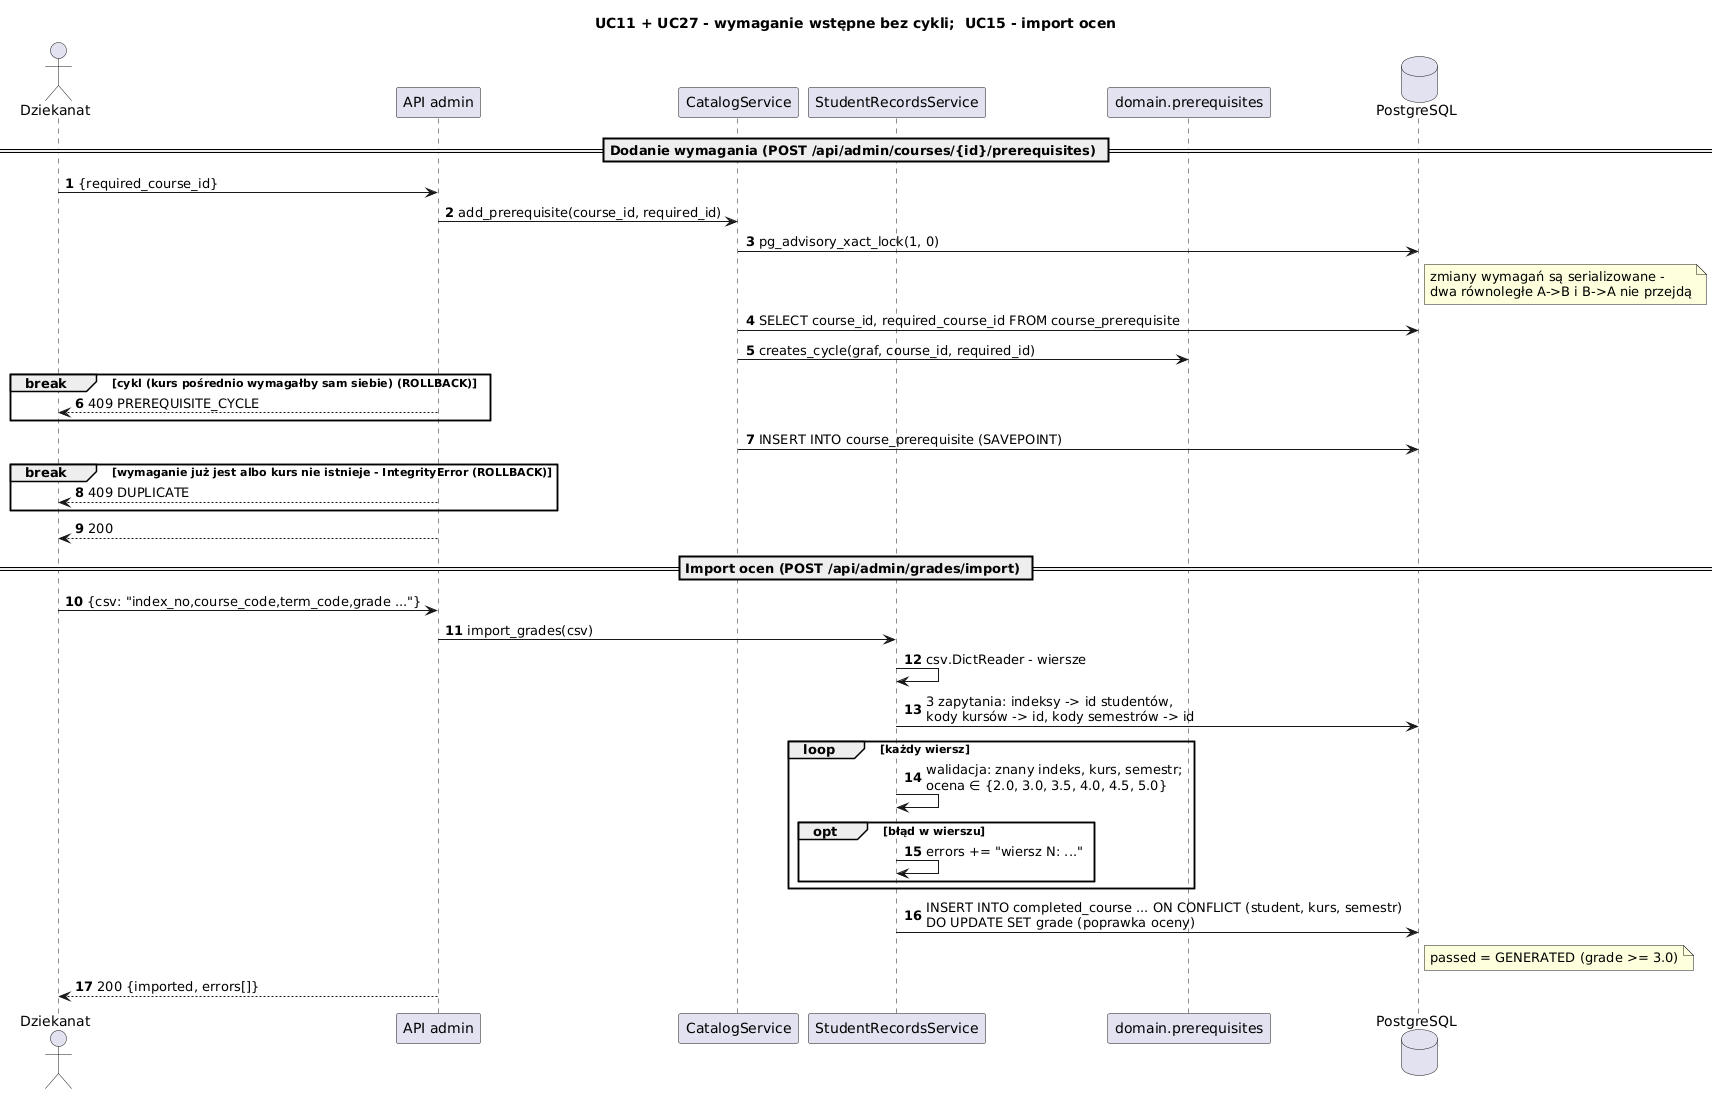

The diagram above was rendered by PlantUML. Its source (embedded in the PNG):
@startuml sekwencja_wymagania_import
title UC11 + UC27 - wymaganie wstępne bez cykli;  UC15 - import ocen
skinparam shadowing false
skinparam sequenceMessageAlign left
autonumber

actor Dziekanat
participant "API admin" as api
participant "CatalogService" as cat
participant "StudentRecordsService" as rec
participant "domain.prerequisites" as dom
database "PostgreSQL" as db

== Dodanie wymagania (POST /api/admin/courses/{id}/prerequisites) ==
Dziekanat -> api : {required_course_id}
api -> cat : add_prerequisite(course_id, required_id)
cat -> db : pg_advisory_xact_lock(1, 0)
note right of db : zmiany wymagań są serializowane -\ndwa równoległe A->B i B->A nie przejdą
cat -> db : SELECT course_id, required_course_id FROM course_prerequisite
cat -> dom : creates_cycle(graf, course_id, required_id)
break cykl (kurs pośrednio wymagałby sam siebie) (ROLLBACK)
  api --> Dziekanat : 409 PREREQUISITE_CYCLE
end
cat -> db : INSERT INTO course_prerequisite (SAVEPOINT)
break wymaganie już jest albo kurs nie istnieje - IntegrityError (ROLLBACK)
  api --> Dziekanat : 409 DUPLICATE
end
api --> Dziekanat : 200

== Import ocen (POST /api/admin/grades/import) ==
Dziekanat -> api : {csv: "index_no,course_code,term_code,grade ..."}
api -> rec : import_grades(csv)
rec -> rec : csv.DictReader - wiersze
rec -> db : 3 zapytania: indeksy -> id studentów,\nkody kursów -> id, kody semestrów -> id
loop każdy wiersz
  rec -> rec : walidacja: znany indeks, kurs, semestr;\nocena ∈ {2.0, 3.0, 3.5, 4.0, 4.5, 5.0}
  opt błąd w wierszu
    rec -> rec : errors += "wiersz N: ..."
  end
end
rec -> db : INSERT INTO completed_course ... ON CONFLICT (student, kurs, semestr)\nDO UPDATE SET grade (poprawka oceny)
note right of db : passed = GENERATED (grade >= 3.0)
api --> Dziekanat : 200 {imported, errors[]}
@enduml